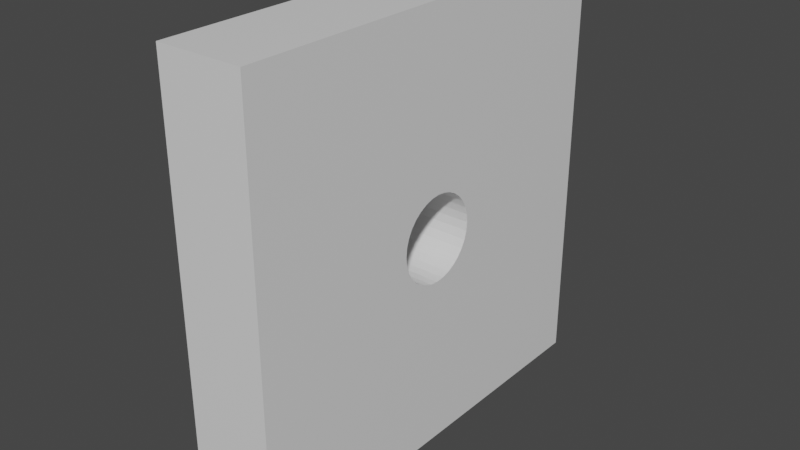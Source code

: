 # Source: Aperture_0_1.blend  (saved by Blender 2.83.19; exported with 4.5.12 LTS)
import bpy
from mathutils import Matrix  # noqa: F401  (used for matrix-valued properties, if any)

bpy.ops.wm.read_factory_settings(use_empty=True)
scene = bpy.context.scene
scene.name = 'Scene'

# ---- collections
col_collection = bpy.data.collections.new('Collection'); scene.collection.children.link(col_collection)

# ---- materials (node trees are filled in below, after node groups)
mat_material = bpy.data.materials.new('Material')
mat_material.alpha_threshold = 0.0
mat_material.use_transparent_shadow = False
mat_material.line_color = (0.0, 0.0, 0.0, 1.0)

# ---- material node trees
mat_material.use_nodes = True; mat_material.node_tree.nodes.clear()
_N = mat_material.node_tree.nodes; _L = mat_material.node_tree.links
n0 = _N.new('ShaderNodeOutputMaterial'); n0.name = 'Material Output'; n0.location = (300, 300)
n1 = _N.new('ShaderNodeBsdfPrincipled'); n1.name = 'Principled BSDF'; n1.location = (10, 300)
n1.distribution = 'GGX'
n1.subsurface_method = 'BURLEY'
n1.inputs[2].default_value = 0.4
n1.inputs[3].default_value = 1.45
n1.inputs[27].default_value = (0.0, 0.0, 0.0, 1.0)
n1.inputs[28].default_value = 1.0
_L.new(n1.outputs[0], n0.inputs[0])
n0.is_active_output = True

# ---- world
world_world = bpy.data.worlds.new('World'); scene.world = world_world
world_world.use_nodes = True; world_world.node_tree.nodes.clear()
_N = world_world.node_tree.nodes; _L = world_world.node_tree.links
n0 = _N.new('ShaderNodeOutputWorld'); n0.name = 'World Output'; n0.location = (300, 300)
n1 = _N.new('ShaderNodeBackground'); n1.name = 'Background'; n1.location = (10, 300)
n1.inputs[0].default_value = (0.05088, 0.05088, 0.05088, 1.0)
_L.new(n1.outputs[0], n0.inputs[0])
n0.is_active_output = True
world_world.color = (0.05088, 0.05088, 0.05088)
world_world.use_sun_shadow = False
world_world.sun_shadow_jitter_overblur = 0.0

# ---- meshes
me_cube = bpy.data.meshes.new('Cube')
me_cube.from_pydata([(1.0, 1.0, 1.0), (1.0, 1.0, -1.0), (1.0, -1.0, 1.0), (1.0, -1.0, -1.0), (-1.0, 1.0, 1.0), (-1.0, 1.0, -1.0), (-1.0, -1.0, 1.0), (-1.0, -1.0, -1.0), (-1.0, 0.07654, 0.1848), (1.0, 0.07654, 0.1848), (-1.0, 0.1111, 0.1663), (1.0, 0.1111, 0.1663), (-1.0, 0.1848, -0.07654), (1.0, 0.1848, -0.07654), (-1.0, 0.1962, -0.03902), (1.0, 0.1962, -0.03902), (-1.0, 0.03902, 0.1962), (1.0, 0.03902, 0.1962), (-1.0, 0.1414, -0.1414), (1.0, 0.1414, -0.1414), (-1.0, -0.1663, -0.1111), (1.0, -0.1663, -0.1111), (-1.0, -0.1848, -0.07654), (1.0, -0.1848, -0.07654), (-1.0, 0.1111, -0.1663), (1.0, 0.1111, -0.1663), (-1.0, -0.1962, -0.03902), (1.0, -0.1962, -0.03902), (-1.0, -0.1848, 0.07654), (1.0, -0.1848, 0.07654), (-1.0, 1.931e-07, 0.2), (1.0, 1.931e-07, 0.2), (-1.0, 0.1848, 0.07654), (1.0, 0.1848, 0.07654), (-1.0, -0.1663, 0.1111), (1.0, -0.1663, 0.1111), (-1.0, -0.03902, -0.1962), (1.0, -0.03902, -0.1962), (-1.0, -0.1414, -0.1414), (1.0, -0.1414, -0.1414), (-1.0, -0.07654, -0.1848), (1.0, -0.07654, -0.1848), (-1.0, 1.51e-08, -0.2), (1.0, 1.51e-08, -0.2), (-1.0, 0.1414, 0.1414), (1.0, 0.1414, 0.1414), (-1.0, 0.1663, 0.1111), (1.0, 0.1663, 0.1111), (-1.0, -0.2, 8.367e-08), (1.0, -0.2, 6.618e-08), (-1.0, 0.2, 1.85e-08), (1.0, 0.2, 1.013e-09), (-1.0, 0.03902, -0.1962), (1.0, 0.03902, -0.1962), (-1.0, 0.1663, -0.1111), (1.0, 0.1663, -0.1111), (-1.0, 0.07654, -0.1848), (1.0, 0.07654, -0.1848), (-1.0, -0.07654, 0.1848), (1.0, -0.07654, 0.1848), (-1.0, -0.1111, 0.1663), (1.0, -0.1111, 0.1663), (-1.0, -0.03902, 0.1962), (1.0, -0.03902, 0.1962), (-1.0, -0.1414, 0.1414), (1.0, -0.1414, 0.1414), (-1.0, -0.1962, 0.03902), (1.0, -0.1962, 0.03902), (-1.0, -0.1111, -0.1663), (1.0, -0.1111, -0.1663), (-1.0, 0.1962, 0.03902), (1.0, 0.1962, 0.03902)], [], [(0, 4, 6, 2), (3, 2, 6, 7), (7, 6, 48, 26, 22, 20, 38, 68, 40, 36, 42, 52, 56, 24, 18, 54, 12, 14, 50, 4, 5), (5, 1, 3, 7), (1, 0, 51, 15, 13, 55, 19, 25, 57, 53, 43, 37, 41, 69, 39, 21, 23, 27, 49, 2, 3), (5, 4, 0, 1), (36, 37, 43, 42), (38, 39, 69, 68), (68, 69, 41, 40), (16, 17, 31, 30), (52, 53, 57, 56), (42, 43, 53, 52), (24, 25, 19, 18), (50, 51, 71, 70), (66, 67, 49, 48), (10, 11, 9, 8), (48, 49, 27, 26), (70, 71, 33, 32), (18, 19, 55, 54), (34, 35, 29, 28), (54, 55, 13, 12), (20, 21, 39, 38), (46, 47, 45, 44), (8, 9, 17, 16), (2, 49, 67, 29, 35, 65, 61, 59, 63, 31, 17, 9, 11, 45, 47, 33, 71, 51, 0), (22, 23, 21, 20), (64, 65, 35, 34), (58, 59, 61, 60), (14, 15, 51, 50), (56, 57, 25, 24), (30, 31, 63, 62), (40, 41, 37, 36), (28, 29, 67, 66), (32, 33, 47, 46), (12, 13, 15, 14), (26, 27, 23, 22), (62, 63, 59, 58), (44, 45, 11, 10), (60, 61, 65, 64), (4, 50, 70, 32, 46, 44, 10, 8, 16, 30, 62, 58, 60, 64, 34, 28, 66, 48, 6)])
_uv = me_cube.uv_layers.new(name='UVMap')
_uv.uv.foreach_set('vector', [0.625, 0.5, 0.875, 0.5, 0.875, 0.75, 0.625, 0.75, 0.375, 0.75, 0.625, 0.75, 0.625, 1.0, 0.375, 1.0, 0.375, 0.0, 0.625, 0.0, 0.5, 0.1, 0.4951, 0.1005, 0.4904, 0.1019, 0.4861, 0.1042, 0.4823, 0.1073, 0.4792, 0.1111, 0.4769, 0.1154, 0.4755, 0.1201, 0.475, 0.125, 0.4755, 0.1299, 0.4769, 0.1346, 0.4792, 0.1389, 0.4823, 0.1427, 0.4861, 0.1458, 0.4904, 0.1481, 0.4951, 0.1495, 0.5, 0.15, 0.625, 0.25, 0.375, 0.25, 0.125, 0.5, 0.375, 0.5, 0.375, 0.75, 0.125, 0.75, 0.375, 0.5, 0.625, 0.5, 0.5, 0.6, 0.4951, 0.6005, 0.4904, 0.6019, 0.4861, 0.6042, 0.4823, 0.6073, 0.4792, 0.6111, 0.4769, 0.6154, 0.4755, 0.6201, 0.475, 0.625, 0.4755, 0.6299, 0.4769, 0.6346, 0.4792, 0.6389, 0.4823, 0.6427, 0.4861, 0.6458, 0.4904, 0.6481, 0.4951, 0.6495, 0.5, 0.65, 0.625, 0.75, 0.375, 0.75, 0.375, 0.25, 0.625, 0.25, 0.625, 0.5, 0.375, 0.5, 0.7188, 0.6971, 0.7188, 0.7471, 0.75, 0.7471, 0.75, 0.6971, 0.625, 0.6971, 0.625, 0.7471, 0.6562, 0.7471, 0.6562, 0.6971, 0.6562, 0.6971, 0.6562, 0.7471, 0.6875, 0.7471, 0.6875, 0.6971, 0.2188, 0.6971, 0.2188, 0.7471, 0.25, 0.7471, 0.25, 0.6971, 0.7812, 0.6971, 0.7812, 0.7471, 0.8125, 0.7471, 0.8125, 0.6971, 0.75, 0.6971, 0.75, 0.7471, 0.7812, 0.7471, 0.7812, 0.6971, 0.8438, 0.6971, 0.8438, 0.7471, 0.875, 0.7471, 0.875, 0.6971, 0.0, 0.6971, 0.0, 0.7471, 0.03125, 0.7471, 0.03125, 0.6971, 0.4688, 0.6971, 0.4688, 0.7471, 0.5, 0.7471, 0.5, 0.6971, 0.1562, 0.6971, 0.1562, 0.7471, 0.1875, 0.7471, 0.1875, 0.6971, 0.5, 0.6971, 0.5, 0.7471, 0.5312, 0.7471, 0.5312, 0.6971, 0.03125, 0.6971, 0.03125, 0.7471, 0.0625, 0.7471, 0.0625, 0.6971, 0.875, 0.6971, 0.875, 0.7471, 0.9062, 0.7471, 0.9062, 0.6971, 0.4062, 0.6971, 0.4062, 0.7471, 0.4375, 0.7471, 0.4375, 0.6971, 0.9062, 0.6971, 0.9062, 0.7471, 0.9375, 0.7471, 0.9375, 0.6971, 0.5938, 0.6971, 0.5938, 0.7471, 0.625, 0.7471, 0.625, 0.6971, 0.09375, 0.6971, 0.09375, 0.7471, 0.125, 0.7471, 0.125, 0.6971, 0.1875, 0.6971, 0.1875, 0.7471, 0.2188, 0.7471, 0.2188, 0.6971, 0.625, 0.75, 0.5, 0.65, 0.5049, 0.6495, 0.5096, 0.6481, 0.5139, 0.6458, 0.5177, 0.6427, 0.5208, 0.6389, 0.5231, 0.6346, 0.5245, 0.6299, 0.525, 0.625, 0.5245, 0.6201, 0.5231, 0.6154, 0.5208, 0.6111, 0.5177, 0.6073, 0.5139, 0.6042, 0.5096, 0.6019, 0.5049, 0.6005, 0.5, 0.6, 0.625, 0.5, 0.5625, 0.6971, 0.5625, 0.7471, 0.5938, 0.7471, 0.5938, 0.6971, 0.375, 0.6971, 0.375, 0.7471, 0.4062, 0.7471, 0.4062, 0.6971, 0.3125, 0.6971, 0.3125, 0.7471, 0.3438, 0.7471, 0.3438, 0.6971, 0.9687, 0.6971, 0.9688, 0.7471, 1.0, 0.7471, 1.0, 0.6971, 0.8125, 0.6971, 0.8125, 0.7471, 0.8438, 0.7471, 0.8438, 0.6971, 0.25, 0.6971, 0.25, 0.7471, 0.2812, 0.7471, 0.2812, 0.6971, 0.6875, 0.6971, 0.6875, 0.7471, 0.7188, 0.7471, 0.7188, 0.6971, 0.4375, 0.6971, 0.4375, 0.7471, 0.4688, 0.7471, 0.4688, 0.6971, 0.0625, 0.6971, 0.0625, 0.7471, 0.09375, 0.7471, 0.09375, 0.6971, 0.9375, 0.6971, 0.9375, 0.7471, 0.9688, 0.7471, 0.9687, 0.6971, 0.5312, 0.6971, 0.5312, 0.7471, 0.5625, 0.7471, 0.5625, 0.6971, 0.2812, 0.6971, 0.2812, 0.7471, 0.3125, 0.7471, 0.3125, 0.6971, 0.125, 0.6971, 0.125, 0.7471, 0.1562, 0.7471, 0.1562, 0.6971, 0.3438, 0.6971, 0.3438, 0.7471, 0.375, 0.7471, 0.375, 0.6971, 0.625, 0.25, 0.5, 0.15, 0.5049, 0.1495, 0.5096, 0.1481, 0.5139, 0.1458, 0.5177, 0.1427, 0.5208, 0.1389, 0.5231, 0.1346, 0.5245, 0.1299, 0.525, 0.125, 0.5245, 0.1201, 0.5231, 0.1154, 0.5208, 0.1111, 0.5177, 0.1073, 0.5139, 0.1042, 0.5096, 0.1019, 0.5049, 0.1005, 0.5, 0.1, 0.625, 0.0])
me_cube.materials.append(mat_material)
me_cube.use_remesh_preserve_volume = False
me_cube.use_remesh_preserve_attributes = False
me_cube.use_mirror_vertex_groups = False
me_cube.update()

# ---- objects
ob_aperture = bpy.data.objects.new('Aperture', me_cube)

# ---- transforms, parenting, visibility, modifiers, constraints
ob_aperture.location = (0.0, 0.0, 0.0)
ob_aperture.scale = (0.1, 0.5, 0.5)
ob_aperture.lock_rotations_4d = False
ob_aperture.empty_display_type = 'ARROWS'
ob_aperture.lineart.crease_threshold = 0.0

# ---- collection membership
col_collection.objects.link(ob_aperture)

# ---- scene / render settings (as saved in the file)
scene.frame_start = 1; scene.frame_end = 250; scene.frame_set(1)
scene.render.engine = 'BLENDER_EEVEE_NEXT'
scene.cycles.use_denoising = False
scene.cycles.samples = 128
scene.cycles.sampling_pattern = 'TABULATED_SOBOL'
scene.cycles.use_adaptive_sampling = False
scene.cycles.use_light_tree = False
scene.view_settings.view_transform = 'Filmic'
bpy.context.view_layer.update()

# ---- added for rendering (the .blend has no active camera and no usable light): camera, sun
cam_auto = bpy.data.cameras.new('AutoCamera')
cam_auto.lens = 50.0
cam_auto.sensor_width = 36.0
cam_auto.clip_end = 1000.0
ob_auto_camera = bpy.data.objects.new('AutoCamera', cam_auto)
scene.collection.objects.link(ob_auto_camera)
ob_auto_camera.location = (1.32149, -1.58578, 1.05719)
ob_auto_camera.rotation_euler = (1.09748, -7.21219e-08, 0.694738)
scene.camera = ob_auto_camera
light_auto_sun = bpy.data.lights.new('AutoSun', 'SUN')
light_auto_sun.energy = 3.0
light_auto_sun.angle = 0.0523599
ob_auto_sun = bpy.data.objects.new('AutoSun', light_auto_sun)
scene.collection.objects.link(ob_auto_sun)
ob_auto_sun.rotation_euler = (0.872665, 0.174533, 0.523599)
bpy.context.view_layer.update()
